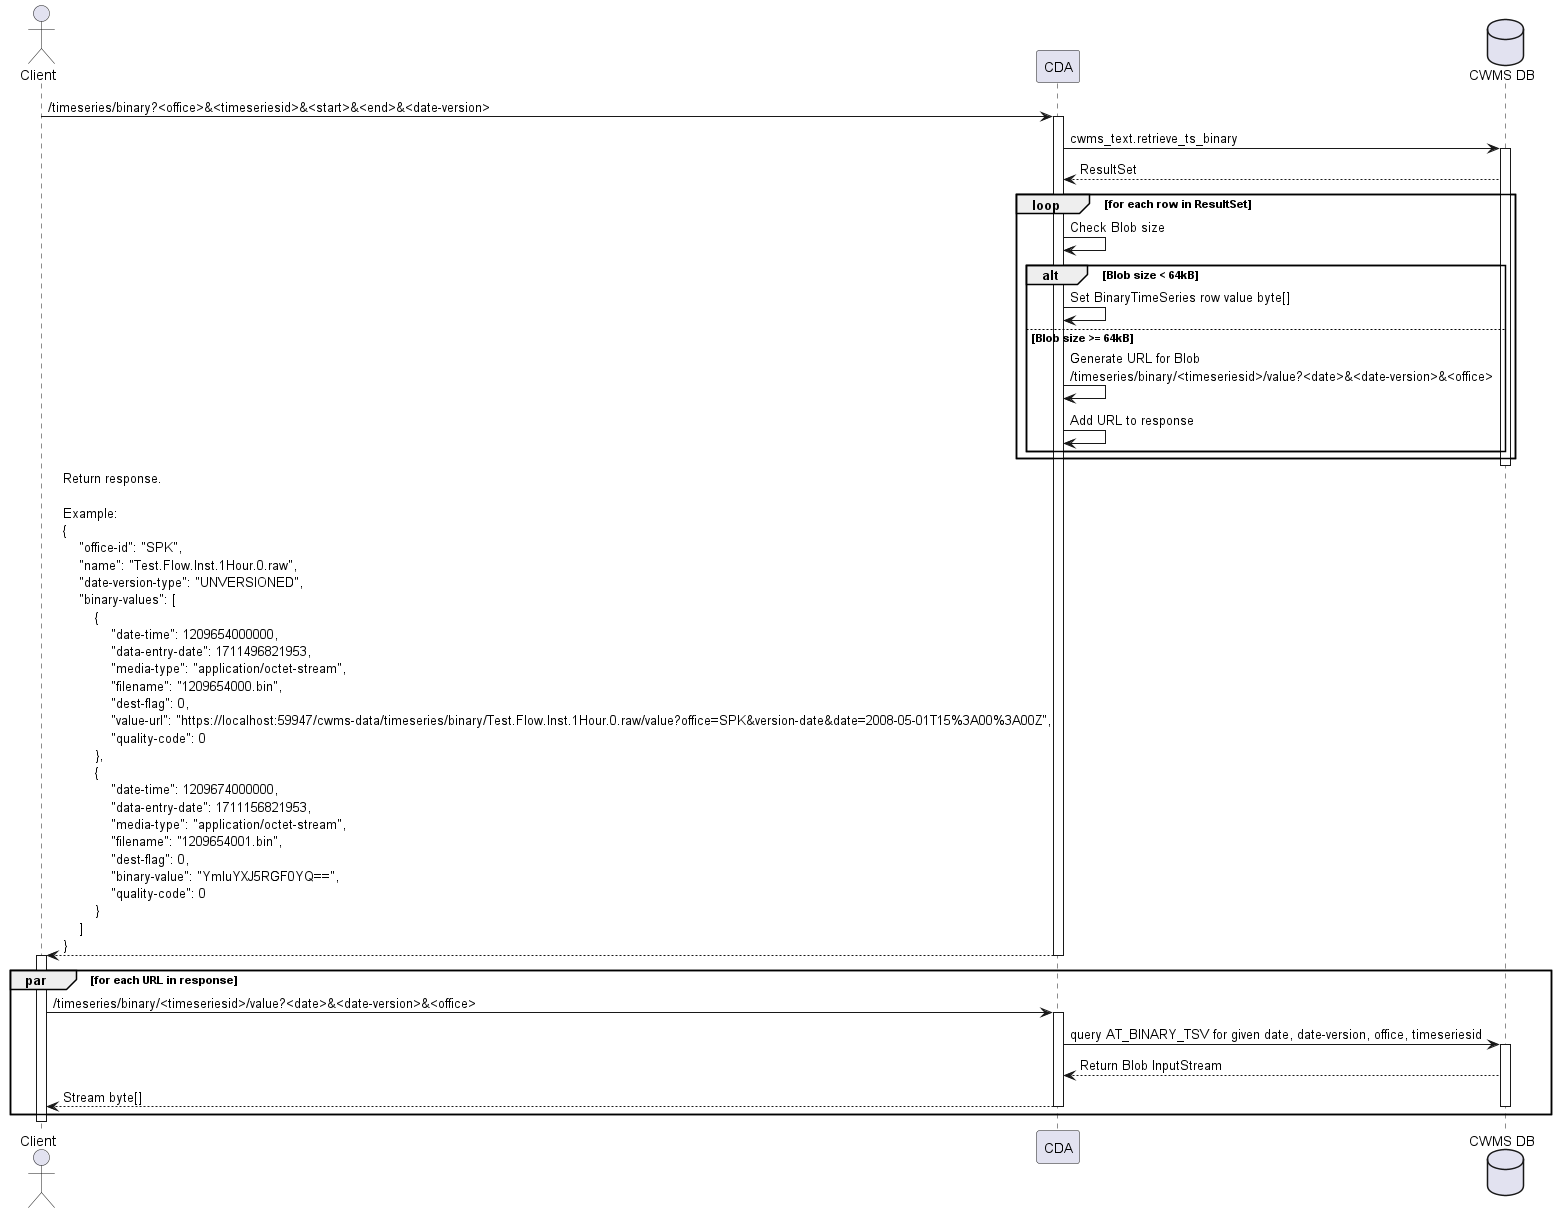

The diagram above was rendered by PlantUML. Its source (embedded in the PNG):
@startuml
actor Client as "Client"
participant Server as "CDA"
database Database as "CWMS DB"

Client -> Server: /timeseries/binary?<office>&<timeseriesid>&<start>&<end>&<date-version>
activate Server

Server -> Database: cwms_text.retrieve_ts_binary
activate Database

Database --> Server: ResultSet
loop for each row in ResultSet
    Server -> Server: Check Blob size
    alt Blob size < 64kB
        Server -> Server: Set BinaryTimeSeries row value byte[]
    else Blob size >= 64kB
        Server -> Server: Generate URL for Blob\n/timeseries/binary/<timeseriesid>/value?<date>&<date-version>&<office>
        Server -> Server: Add URL to response
    end
end loop

deactivate Database

Server --> Client: Return response.\n\nExample:\n{\n    "office-id": "SPK",\n    "name": "Test.Flow.Inst.1Hour.0.raw",\n    "date-version-type": "UNVERSIONED",\n    "binary-values": [\n        {\n            "date-time": 1209654000000,\n            "data-entry-date": 1711496821953,\n            "media-type": "application/octet-stream",\n            "filename": "1209654000.bin",\n            "dest-flag": 0,\n            "value-url": "https://localhost:59947/cwms-data/timeseries/binary/Test.Flow.Inst.1Hour.0.raw/value?office=SPK&version-date&date=2008-05-01T15%3A00%3A00Z",\n            "quality-code": 0\n        },\n        {\n            "date-time": 1209674000000,\n            "data-entry-date": 1711156821953,\n            "media-type": "application/octet-stream",\n            "filename": "1209654001.bin",\n            "dest-flag": 0,\n            "binary-value": "YmluYXJ5RGF0YQ==",\n            "quality-code": 0\n        }\n    ]\n}

deactivate Server
activate Client

par for each URL in response
    Client -> Server: /timeseries/binary/<timeseriesid>/value?<date>&<date-version>&<office>
    activate Server
    Server -> Database: query AT_BINARY_TSV for given date, date-version, office, timeseriesid
    activate Database
    Database --> Server: Return Blob InputStream
    Server --> Client: Stream byte[]
    deactivate Database
    deactivate Server
end loop

deactivate Client
@enduml